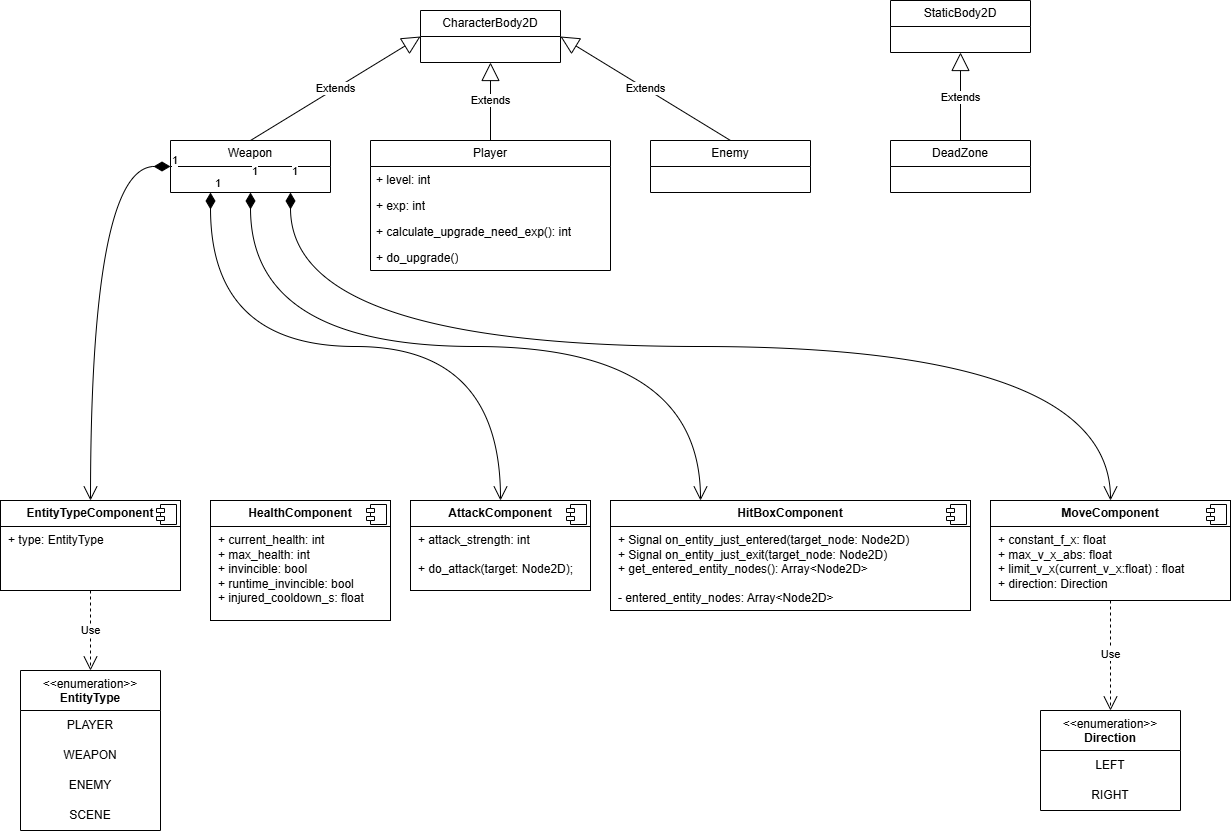

The diagram above was exported from draw.io. Its source (the exported page's mxGraphModel, read from the mxfile embedded in the PNG):
<mxGraphModel dx="1993" dy="1600" grid="1" gridSize="10" guides="1" tooltips="1" connect="1" arrows="1" fold="1" page="1" pageScale="1" pageWidth="827" pageHeight="1169" background="none" math="0" shadow="1">
  <root>
    <mxCell id="0" />
    <mxCell id="1" parent="0" />
    <mxCell id="4" value="&amp;lt;&amp;lt;enumeration&amp;gt;&amp;gt;&lt;br&gt;&lt;b&gt;EntityType&lt;/b&gt;" style="swimlane;fontStyle=0;align=center;verticalAlign=top;childLayout=stackLayout;horizontal=1;startSize=40;horizontalStack=0;resizeParent=1;resizeParentMax=0;resizeLast=0;collapsible=0;marginBottom=0;html=1;whiteSpace=wrap;" parent="1" vertex="1">
      <mxGeometry x="-150" y="850" width="140" height="160" as="geometry" />
    </mxCell>
    <mxCell id="15" value="&lt;div style=&quot;text-align: left;&quot;&gt;PLAYER&lt;br&gt;&lt;/div&gt;" style="text;html=1;align=center;verticalAlign=middle;whiteSpace=wrap;rounded=0;" parent="4" vertex="1">
      <mxGeometry y="40" width="140" height="30" as="geometry" />
    </mxCell>
    <mxCell id="16" value="&lt;div style=&quot;text-align: left;&quot;&gt;&lt;span style=&quot;background-color: transparent;&quot;&gt;WEAPON&lt;/span&gt;&lt;/div&gt;" style="text;html=1;align=center;verticalAlign=middle;whiteSpace=wrap;rounded=0;" parent="4" vertex="1">
      <mxGeometry y="70" width="140" height="30" as="geometry" />
    </mxCell>
    <mxCell id="17" value="&lt;div style=&quot;text-align: left;&quot;&gt;ENEMY&lt;/div&gt;" style="text;html=1;align=center;verticalAlign=middle;whiteSpace=wrap;rounded=0;" parent="4" vertex="1">
      <mxGeometry y="100" width="140" height="30" as="geometry" />
    </mxCell>
    <mxCell id="19" value="&lt;div style=&quot;text-align: left;&quot;&gt;SCENE&lt;/div&gt;" style="text;html=1;align=center;verticalAlign=middle;whiteSpace=wrap;rounded=0;" parent="4" vertex="1">
      <mxGeometry y="130" width="140" height="30" as="geometry" />
    </mxCell>
    <mxCell id="6" value="&amp;lt;&amp;lt;enumeration&amp;gt;&amp;gt;&lt;br&gt;&lt;b&gt;Direction&lt;/b&gt;" style="swimlane;fontStyle=0;align=center;verticalAlign=top;childLayout=stackLayout;horizontal=1;startSize=40;horizontalStack=0;resizeParent=1;resizeParentMax=0;resizeLast=0;collapsible=0;marginBottom=0;html=1;whiteSpace=wrap;" parent="1" vertex="1">
      <mxGeometry x="870" y="890" width="140" height="100" as="geometry" />
    </mxCell>
    <mxCell id="20" value="LEFT" style="text;html=1;align=center;verticalAlign=middle;whiteSpace=wrap;rounded=0;" parent="6" vertex="1">
      <mxGeometry y="40" width="140" height="30" as="geometry" />
    </mxCell>
    <mxCell id="21" value="RIGHT" style="text;html=1;align=center;verticalAlign=middle;whiteSpace=wrap;rounded=0;" parent="6" vertex="1">
      <mxGeometry y="70" width="140" height="30" as="geometry" />
    </mxCell>
    <mxCell id="11" value="Player" style="swimlane;fontStyle=0;childLayout=stackLayout;horizontal=1;startSize=26;fillColor=none;horizontalStack=0;resizeParent=1;resizeParentMax=0;resizeLast=0;collapsible=1;marginBottom=0;whiteSpace=wrap;html=1;" parent="1" vertex="1">
      <mxGeometry x="200" y="320" width="240" height="130" as="geometry">
        <mxRectangle x="170" y="350" width="100" height="30" as="alternateBounds" />
      </mxGeometry>
    </mxCell>
    <mxCell id="12" value="+ level: int" style="text;strokeColor=none;fillColor=none;align=left;verticalAlign=top;spacingLeft=4;spacingRight=4;overflow=hidden;rotatable=0;points=[[0,0.5],[1,0.5]];portConstraint=eastwest;whiteSpace=wrap;html=1;" parent="11" vertex="1">
      <mxGeometry y="26" width="240" height="26" as="geometry" />
    </mxCell>
    <mxCell id="14" value="+ exp: int" style="text;strokeColor=none;fillColor=none;align=left;verticalAlign=top;spacingLeft=4;spacingRight=4;overflow=hidden;rotatable=0;points=[[0,0.5],[1,0.5]];portConstraint=eastwest;whiteSpace=wrap;html=1;" parent="11" vertex="1">
      <mxGeometry y="52" width="240" height="26" as="geometry" />
    </mxCell>
    <mxCell id="66" value="+ calculate_upgrade_need_exp(): int" style="text;strokeColor=none;fillColor=none;align=left;verticalAlign=top;spacingLeft=4;spacingRight=4;overflow=hidden;rotatable=0;points=[[0,0.5],[1,0.5]];portConstraint=eastwest;whiteSpace=wrap;html=1;" parent="11" vertex="1">
      <mxGeometry y="78" width="240" height="26" as="geometry" />
    </mxCell>
    <mxCell id="67" value="+ do_upgrade()" style="text;strokeColor=none;fillColor=none;align=left;verticalAlign=top;spacingLeft=4;spacingRight=4;overflow=hidden;rotatable=0;points=[[0,0.5],[1,0.5]];portConstraint=eastwest;whiteSpace=wrap;html=1;" parent="11" vertex="1">
      <mxGeometry y="104" width="240" height="26" as="geometry" />
    </mxCell>
    <mxCell id="25" value="DeadZone" style="swimlane;fontStyle=0;childLayout=stackLayout;horizontal=1;startSize=26;fillColor=none;horizontalStack=0;resizeParent=1;resizeParentMax=0;resizeLast=0;collapsible=1;marginBottom=0;whiteSpace=wrap;html=1;" parent="1" vertex="1">
      <mxGeometry x="720" y="320" width="140" height="52" as="geometry">
        <mxRectangle x="170" y="350" width="100" height="30" as="alternateBounds" />
      </mxGeometry>
    </mxCell>
    <mxCell id="32" value="Enemy" style="swimlane;fontStyle=0;childLayout=stackLayout;horizontal=1;startSize=26;fillColor=none;horizontalStack=0;resizeParent=1;resizeParentMax=0;resizeLast=0;collapsible=1;marginBottom=0;whiteSpace=wrap;html=1;" parent="1" vertex="1">
      <mxGeometry x="480" y="320" width="160" height="52" as="geometry">
        <mxRectangle x="170" y="350" width="100" height="30" as="alternateBounds" />
      </mxGeometry>
    </mxCell>
    <mxCell id="37" value="Weapon" style="swimlane;fontStyle=0;childLayout=stackLayout;horizontal=1;startSize=26;fillColor=none;horizontalStack=0;resizeParent=1;resizeParentMax=0;resizeLast=0;collapsible=1;marginBottom=0;whiteSpace=wrap;html=1;" parent="1" vertex="1">
      <mxGeometry y="320" width="160" height="52" as="geometry">
        <mxRectangle x="170" y="350" width="100" height="30" as="alternateBounds" />
      </mxGeometry>
    </mxCell>
    <mxCell id="42" value="&lt;p style=&quot;margin:0px;margin-top:6px;text-align:center;&quot;&gt;&lt;b&gt;AttackComponent&lt;/b&gt;&lt;/p&gt;&lt;hr size=&quot;1&quot; style=&quot;border-style:solid;&quot;&gt;&lt;p style=&quot;margin:0px;margin-left:8px;&quot;&gt;+ attack_strength: int&lt;/p&gt;&lt;p style=&quot;margin:0px;margin-left:8px;&quot;&gt;&lt;br&gt;&lt;/p&gt;&lt;p style=&quot;margin:0px;margin-left:8px;&quot;&gt;+ do_attack(target: Node2D);&lt;/p&gt;&lt;p style=&quot;margin:0px;margin-left:8px;&quot;&gt;&lt;br&gt;&lt;/p&gt;" style="align=left;overflow=fill;html=1;dropTarget=0;whiteSpace=wrap;" parent="1" vertex="1">
      <mxGeometry x="240" y="680" width="180" height="90" as="geometry" />
    </mxCell>
    <mxCell id="43" value="" style="shape=component;jettyWidth=8;jettyHeight=4;" parent="42" vertex="1">
      <mxGeometry x="1" width="20" height="20" relative="1" as="geometry">
        <mxPoint x="-24" y="4" as="offset" />
      </mxGeometry>
    </mxCell>
    <mxCell id="44" value="&lt;p style=&quot;margin:0px;margin-top:6px;text-align:center;&quot;&gt;&lt;b&gt;HealthComponent&lt;/b&gt;&lt;/p&gt;&lt;hr size=&quot;1&quot; style=&quot;border-style:solid;&quot;&gt;&lt;p style=&quot;margin:0px;margin-left:8px;&quot;&gt;+ current_health: int&amp;nbsp;&lt;br&gt;+ max_health: int&lt;/p&gt;&lt;p style=&quot;margin:0px;margin-left:8px;&quot;&gt;+ invincible: bool&lt;/p&gt;&lt;p style=&quot;margin:0px;margin-left:8px;&quot;&gt;+ runtime_invincible: bool&lt;/p&gt;&lt;p style=&quot;margin:0px;margin-left:8px;&quot;&gt;+ injured_cooldown_s: float&lt;/p&gt;" style="align=left;overflow=fill;html=1;dropTarget=0;whiteSpace=wrap;" parent="1" vertex="1">
      <mxGeometry x="40" y="680" width="180" height="120" as="geometry" />
    </mxCell>
    <mxCell id="45" value="" style="shape=component;jettyWidth=8;jettyHeight=4;" parent="44" vertex="1">
      <mxGeometry x="1" width="20" height="20" relative="1" as="geometry">
        <mxPoint x="-24" y="4" as="offset" />
      </mxGeometry>
    </mxCell>
    <mxCell id="46" value="&lt;p style=&quot;margin:0px;margin-top:6px;text-align:center;&quot;&gt;&lt;b&gt;HitBoxComponent&lt;/b&gt;&lt;/p&gt;&lt;hr size=&quot;1&quot; style=&quot;border-style:solid;&quot;&gt;&lt;p style=&quot;margin:0px;margin-left:8px;&quot;&gt;+ Signal on_entity_just_entered(target_node: Node2D)&lt;/p&gt;&lt;p style=&quot;margin:0px;margin-left:8px;&quot;&gt;+ Signal on_entity_just_exit(target_node: Node2D)&lt;/p&gt;&lt;p style=&quot;margin:0px;margin-left:8px;&quot;&gt;+ get_entered_entity_nodes(): Array&amp;lt;Node2D&amp;gt;&lt;/p&gt;&lt;p style=&quot;margin:0px;margin-left:8px;&quot;&gt;&lt;br&gt;&lt;/p&gt;&lt;p style=&quot;margin:0px;margin-left:8px;&quot;&gt;- entered_entity_nodes: Array&amp;lt;Node2D&amp;gt;&lt;/p&gt;" style="align=left;overflow=fill;html=1;dropTarget=0;whiteSpace=wrap;" parent="1" vertex="1">
      <mxGeometry x="440" y="680" width="360" height="110" as="geometry" />
    </mxCell>
    <mxCell id="47" value="" style="shape=component;jettyWidth=8;jettyHeight=4;" parent="46" vertex="1">
      <mxGeometry x="1" width="20" height="20" relative="1" as="geometry">
        <mxPoint x="-24" y="4" as="offset" />
      </mxGeometry>
    </mxCell>
    <mxCell id="48" value="&lt;p style=&quot;margin:0px;margin-top:6px;text-align:center;&quot;&gt;&lt;b&gt;MoveComponent&lt;/b&gt;&lt;/p&gt;&lt;hr size=&quot;1&quot; style=&quot;border-style:solid;&quot;&gt;&lt;p style=&quot;margin:0px;margin-left:8px;&quot;&gt;+ constant_f_x: float&lt;/p&gt;&lt;p style=&quot;margin:0px;margin-left:8px;&quot;&gt;+ max_v_x_abs: float&lt;/p&gt;&lt;p style=&quot;margin:0px;margin-left:8px;&quot;&gt;+ limit_v_x(current_v_x:float) : float&lt;/p&gt;&lt;p style=&quot;margin:0px;margin-left:8px;&quot;&gt;+ direction: Direction&lt;/p&gt;" style="align=left;overflow=fill;html=1;dropTarget=0;whiteSpace=wrap;" parent="1" vertex="1">
      <mxGeometry x="820" y="680" width="240" height="100" as="geometry" />
    </mxCell>
    <mxCell id="49" value="" style="shape=component;jettyWidth=8;jettyHeight=4;" parent="48" vertex="1">
      <mxGeometry x="1" width="20" height="20" relative="1" as="geometry">
        <mxPoint x="-24" y="4" as="offset" />
      </mxGeometry>
    </mxCell>
    <mxCell id="53" value="&lt;p style=&quot;margin:0px;margin-top:6px;text-align:center;&quot;&gt;&lt;b&gt;EntityTypeComponent&lt;/b&gt;&lt;/p&gt;&lt;hr size=&quot;1&quot; style=&quot;border-style:solid;&quot;&gt;&lt;p style=&quot;margin:0px;margin-left:8px;&quot;&gt;+ type: EntityType&lt;/p&gt;" style="align=left;overflow=fill;html=1;dropTarget=0;whiteSpace=wrap;" parent="1" vertex="1">
      <mxGeometry x="-170" y="680" width="180" height="90" as="geometry" />
    </mxCell>
    <mxCell id="54" value="" style="shape=component;jettyWidth=8;jettyHeight=4;" parent="53" vertex="1">
      <mxGeometry x="1" width="20" height="20" relative="1" as="geometry">
        <mxPoint x="-24" y="4" as="offset" />
      </mxGeometry>
    </mxCell>
    <mxCell id="55" value="Use" style="endArrow=open;endSize=12;dashed=1;html=1;entryX=0.5;entryY=0;entryDx=0;entryDy=0;exitX=0.5;exitY=1;exitDx=0;exitDy=0;" parent="1" source="53" target="4" edge="1">
      <mxGeometry width="160" relative="1" as="geometry">
        <mxPoint x="-80" y="680" as="sourcePoint" />
        <mxPoint x="300" y="110" as="targetPoint" />
      </mxGeometry>
    </mxCell>
    <mxCell id="56" value="CharacterBody2D" style="swimlane;fontStyle=0;childLayout=stackLayout;horizontal=1;startSize=26;fillColor=none;horizontalStack=0;resizeParent=1;resizeParentMax=0;resizeLast=0;collapsible=1;marginBottom=0;whiteSpace=wrap;html=1;" parent="1" vertex="1">
      <mxGeometry x="250" y="190" width="140" height="52" as="geometry">
        <mxRectangle x="170" y="350" width="100" height="30" as="alternateBounds" />
      </mxGeometry>
    </mxCell>
    <mxCell id="60" value="StaticBody2D" style="swimlane;fontStyle=0;childLayout=stackLayout;horizontal=1;startSize=26;fillColor=none;horizontalStack=0;resizeParent=1;resizeParentMax=0;resizeLast=0;collapsible=1;marginBottom=0;whiteSpace=wrap;html=1;" parent="1" vertex="1">
      <mxGeometry x="720" y="180" width="140" height="52" as="geometry">
        <mxRectangle x="170" y="350" width="100" height="30" as="alternateBounds" />
      </mxGeometry>
    </mxCell>
    <mxCell id="61" value="Use" style="endArrow=open;endSize=12;dashed=1;html=1;entryX=0.5;entryY=0;entryDx=0;entryDy=0;exitX=0.5;exitY=1;exitDx=0;exitDy=0;" parent="1" source="48" target="6" edge="1">
      <mxGeometry width="160" relative="1" as="geometry">
        <mxPoint x="770" y="680" as="sourcePoint" />
        <mxPoint x="930" y="680" as="targetPoint" />
      </mxGeometry>
    </mxCell>
    <mxCell id="62" value="Extends" style="endArrow=block;endSize=16;endFill=0;html=1;exitX=0.5;exitY=0;exitDx=0;exitDy=0;entryX=0.5;entryY=1;entryDx=0;entryDy=0;" parent="1" source="11" target="56" edge="1">
      <mxGeometry width="160" relative="1" as="geometry">
        <mxPoint x="570" y="250" as="sourcePoint" />
        <mxPoint x="730" y="250" as="targetPoint" />
      </mxGeometry>
    </mxCell>
    <mxCell id="63" value="Extends" style="endArrow=block;endSize=16;endFill=0;html=1;exitX=0.5;exitY=0;exitDx=0;exitDy=0;entryX=1;entryY=0.5;entryDx=0;entryDy=0;" parent="1" source="32" target="56" edge="1">
      <mxGeometry width="160" relative="1" as="geometry">
        <mxPoint x="420" y="440" as="sourcePoint" />
        <mxPoint x="440" y="340" as="targetPoint" />
      </mxGeometry>
    </mxCell>
    <mxCell id="64" value="Extends" style="endArrow=block;endSize=16;endFill=0;html=1;exitX=0.5;exitY=0;exitDx=0;exitDy=0;entryX=0;entryY=0.5;entryDx=0;entryDy=0;" parent="1" source="37" target="56" edge="1">
      <mxGeometry width="160" relative="1" as="geometry">
        <mxPoint x="420" y="440" as="sourcePoint" />
        <mxPoint x="420" y="352" as="targetPoint" />
      </mxGeometry>
    </mxCell>
    <mxCell id="65" value="Extends" style="endArrow=block;endSize=16;endFill=0;html=1;exitX=0.5;exitY=0;exitDx=0;exitDy=0;entryX=0.5;entryY=1;entryDx=0;entryDy=0;" parent="1" source="25" target="60" edge="1">
      <mxGeometry width="160" relative="1" as="geometry">
        <mxPoint x="580" y="330" as="sourcePoint" />
        <mxPoint x="455" y="242" as="targetPoint" />
      </mxGeometry>
    </mxCell>
    <mxCell id="69" value="1" style="endArrow=open;html=1;endSize=12;startArrow=diamondThin;startSize=14;startFill=1;edgeStyle=orthogonalEdgeStyle;align=left;verticalAlign=bottom;exitX=0;exitY=0.5;exitDx=0;exitDy=0;entryX=0.5;entryY=0;entryDx=0;entryDy=0;curved=1;" parent="1" source="37" target="53" edge="1">
      <mxGeometry x="-1" y="3" relative="1" as="geometry">
        <mxPoint x="410" y="780" as="sourcePoint" />
        <mxPoint x="570" y="780" as="targetPoint" />
      </mxGeometry>
    </mxCell>
    <mxCell id="70" value="1" style="endArrow=open;html=1;endSize=12;startArrow=diamondThin;startSize=14;startFill=1;edgeStyle=orthogonalEdgeStyle;align=left;verticalAlign=bottom;exitX=0.25;exitY=1;exitDx=0;exitDy=0;entryX=0.5;entryY=0;entryDx=0;entryDy=0;curved=1;" parent="1" source="37" target="42" edge="1">
      <mxGeometry x="-1" y="3" relative="1" as="geometry">
        <mxPoint x="90" y="382" as="sourcePoint" />
        <mxPoint x="-70" y="690" as="targetPoint" />
      </mxGeometry>
    </mxCell>
    <mxCell id="72" value="1" style="endArrow=open;html=1;endSize=12;startArrow=diamondThin;startSize=14;startFill=1;edgeStyle=orthogonalEdgeStyle;align=left;verticalAlign=bottom;entryX=0.25;entryY=0;entryDx=0;entryDy=0;curved=1;exitX=0.5;exitY=1;exitDx=0;exitDy=0;" parent="1" source="37" edge="1" target="46">
      <mxGeometry x="-1" y="-12" relative="1" as="geometry">
        <mxPoint x="130" y="380" as="sourcePoint" />
        <mxPoint x="340" y="690" as="targetPoint" />
        <mxPoint x="12" y="-12" as="offset" />
      </mxGeometry>
    </mxCell>
    <mxCell id="73" value="1" style="endArrow=open;html=1;endSize=12;startArrow=diamondThin;startSize=14;startFill=1;edgeStyle=orthogonalEdgeStyle;align=left;verticalAlign=bottom;entryX=0.5;entryY=0;entryDx=0;entryDy=0;curved=1;exitX=0.75;exitY=1;exitDx=0;exitDy=0;" edge="1" parent="1" source="37" target="48">
      <mxGeometry x="-1" y="-12" relative="1" as="geometry">
        <mxPoint x="90" y="382" as="sourcePoint" />
        <mxPoint x="540" y="690" as="targetPoint" />
        <mxPoint x="12" y="-12" as="offset" />
      </mxGeometry>
    </mxCell>
  </root>
</mxGraphModel>